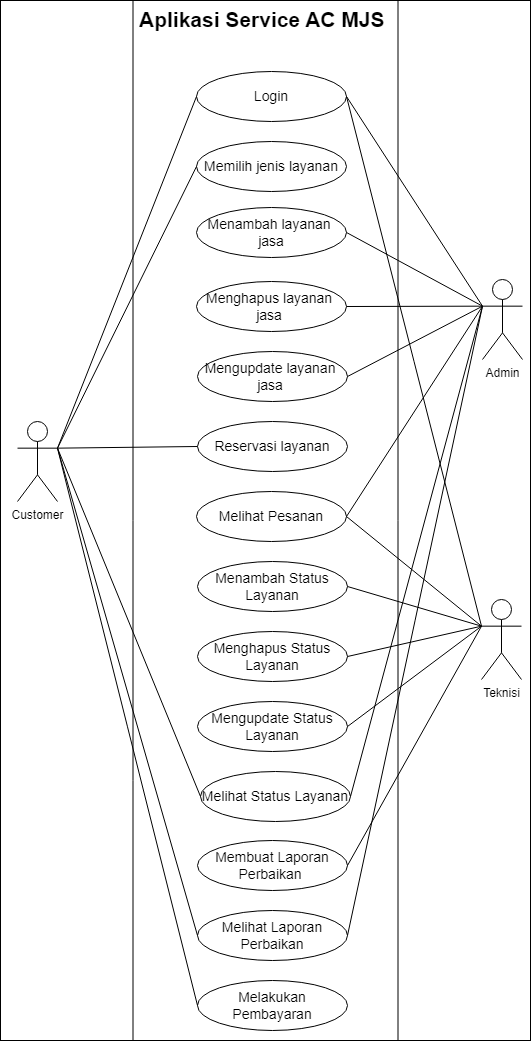

The diagram above was exported from draw.io. Its source (the exported page's mxGraphModel, read from the mxfile embedded in the PNG):
<mxGraphModel dx="1985" dy="1115" grid="1" gridSize="10" guides="1" tooltips="1" connect="1" arrows="1" fold="1" page="1" pageScale="1" pageWidth="850" pageHeight="1100" math="0" shadow="0">
  <root>
    <mxCell id="0" />
    <mxCell id="1" parent="0" />
    <mxCell id="4RsmYeaEt7fcZmqbKgLc-2" value="" style="rounded=0;whiteSpace=wrap;html=1;" vertex="1" parent="1">
      <mxGeometry x="123" y="36" width="530" height="1040" as="geometry" />
    </mxCell>
    <mxCell id="t2-0LqyIqDqT1fpeqvUD-2" value="&lt;span style=&quot;font-size: 14px;&quot;&gt;Memilih jenis layanan&lt;/span&gt;" style="ellipse;whiteSpace=wrap;html=1;" parent="1" vertex="1">
      <mxGeometry x="319" y="177" width="150" height="50" as="geometry" />
    </mxCell>
    <mxCell id="t2-0LqyIqDqT1fpeqvUD-3" value="&lt;span style=&quot;font-size: 14px;&quot;&gt;Reservasi layanan&lt;/span&gt;" style="ellipse;whiteSpace=wrap;html=1;" parent="1" vertex="1">
      <mxGeometry x="320" y="457" width="150" height="50" as="geometry" />
    </mxCell>
    <mxCell id="t2-0LqyIqDqT1fpeqvUD-5" value="&lt;span style=&quot;font-size: 14px;&quot;&gt;Melihat Pesanan&lt;/span&gt;" style="ellipse;whiteSpace=wrap;html=1;" parent="1" vertex="1">
      <mxGeometry x="319" y="527" width="150" height="50" as="geometry" />
    </mxCell>
    <mxCell id="t2-0LqyIqDqT1fpeqvUD-6" value="&lt;span style=&quot;font-size: 14px;&quot;&gt;Menambah Status Layanan&lt;/span&gt;" style="ellipse;whiteSpace=wrap;html=1;" parent="1" vertex="1">
      <mxGeometry x="320" y="597" width="150" height="50" as="geometry" />
    </mxCell>
    <mxCell id="t2-0LqyIqDqT1fpeqvUD-7" value="&lt;span style=&quot;font-size: 14px;&quot;&gt;Menghapus Status Layanan&lt;/span&gt;" style="ellipse;whiteSpace=wrap;html=1;" parent="1" vertex="1">
      <mxGeometry x="320" y="667" width="150" height="50" as="geometry" />
    </mxCell>
    <mxCell id="t2-0LqyIqDqT1fpeqvUD-9" value="&lt;span style=&quot;font-size: 14px;&quot;&gt;Mengupdate Status Layanan&lt;/span&gt;" style="ellipse;whiteSpace=wrap;html=1;" parent="1" vertex="1">
      <mxGeometry x="320" y="737" width="150" height="50" as="geometry" />
    </mxCell>
    <mxCell id="t2-0LqyIqDqT1fpeqvUD-12" value="&lt;span style=&quot;font-size: 14px;&quot;&gt;Menambah layanan&amp;nbsp; jasa&lt;/span&gt;" style="ellipse;whiteSpace=wrap;html=1;" parent="1" vertex="1">
      <mxGeometry x="319" y="243" width="150" height="50" as="geometry" />
    </mxCell>
    <mxCell id="t2-0LqyIqDqT1fpeqvUD-13" value="&lt;span style=&quot;font-size: 14px;&quot;&gt;Menghapus&amp;nbsp;&lt;/span&gt;&lt;span style=&quot;font-size: 14px;&quot;&gt;layanan&amp;nbsp; jasa&lt;/span&gt;&lt;span style=&quot;font-size: 14px;&quot;&gt;&amp;nbsp;&lt;/span&gt;" style="ellipse;whiteSpace=wrap;html=1;" parent="1" vertex="1">
      <mxGeometry x="319" y="317" width="150" height="50" as="geometry" />
    </mxCell>
    <mxCell id="t2-0LqyIqDqT1fpeqvUD-14" value="&lt;span style=&quot;font-size: 14px;&quot;&gt;Mengupdate&amp;nbsp;&lt;/span&gt;&lt;span style=&quot;font-size: 14px;&quot;&gt;layanan&amp;nbsp; jasa&lt;/span&gt;&lt;span style=&quot;font-size: 14px;&quot;&gt;&amp;nbsp;&lt;/span&gt;" style="ellipse;whiteSpace=wrap;html=1;" parent="1" vertex="1">
      <mxGeometry x="320" y="387" width="150" height="50" as="geometry" />
    </mxCell>
    <mxCell id="t2-0LqyIqDqT1fpeqvUD-15" value="&lt;span style=&quot;font-size: 14px;&quot;&gt;Membuat Laporan Perbaikan&amp;nbsp;&lt;/span&gt;" style="ellipse;whiteSpace=wrap;html=1;" parent="1" vertex="1">
      <mxGeometry x="320" y="876" width="150" height="50" as="geometry" />
    </mxCell>
    <mxCell id="t2-0LqyIqDqT1fpeqvUD-16" value="&lt;span style=&quot;font-size: 14px;&quot;&gt;Melihat Laporan Perbaikan&lt;/span&gt;" style="ellipse;whiteSpace=wrap;html=1;" parent="1" vertex="1">
      <mxGeometry x="320" y="946" width="150" height="50" as="geometry" />
    </mxCell>
    <mxCell id="T3ChwThtOkmjNv9HJDQP-1" value="&lt;span style=&quot;font-size: 14px;&quot;&gt;Login&lt;/span&gt;" style="ellipse;whiteSpace=wrap;html=1;" parent="1" vertex="1">
      <mxGeometry x="319" y="107" width="150" height="50" as="geometry" />
    </mxCell>
    <mxCell id="yNDW7Or8Dopm9GDACriq-3" value="&lt;h1 style=&quot;margin-top: 0px; font-size: 21px;&quot;&gt;Aplikasi Service AC MJS&amp;nbsp;&lt;/h1&gt;" style="text;html=1;whiteSpace=wrap;overflow=hidden;rounded=0;fontSize=21;" parent="1" vertex="1">
      <mxGeometry x="260" y="36" width="300" height="40" as="geometry" />
    </mxCell>
    <mxCell id="yNDW7Or8Dopm9GDACriq-6" value="&lt;span style=&quot;font-size: 14px;&quot;&gt;Melakukan Pembayaran&lt;/span&gt;" style="ellipse;whiteSpace=wrap;html=1;" parent="1" vertex="1">
      <mxGeometry x="320" y="1016" width="150" height="50" as="geometry" />
    </mxCell>
    <mxCell id="yNDW7Or8Dopm9GDACriq-8" value="Customer" style="shape=umlActor;verticalLabelPosition=bottom;verticalAlign=top;html=1;outlineConnect=0;" parent="1" vertex="1">
      <mxGeometry x="140" y="457" width="40" height="80" as="geometry" />
    </mxCell>
    <mxCell id="yNDW7Or8Dopm9GDACriq-9" value="Admin" style="shape=umlActor;verticalLabelPosition=bottom;verticalAlign=top;html=1;outlineConnect=0;" parent="1" vertex="1">
      <mxGeometry x="605" y="315" width="40" height="80" as="geometry" />
    </mxCell>
    <mxCell id="yNDW7Or8Dopm9GDACriq-10" value="Teknisi" style="shape=umlActor;verticalLabelPosition=bottom;verticalAlign=top;html=1;outlineConnect=0;" parent="1" vertex="1">
      <mxGeometry x="604" y="635" width="40" height="80" as="geometry" />
    </mxCell>
    <mxCell id="yNDW7Or8Dopm9GDACriq-13" value="" style="endArrow=none;html=1;rounded=0;entryX=0;entryY=0.5;entryDx=0;entryDy=0;exitX=1;exitY=0.3333333333333333;exitDx=0;exitDy=0;exitPerimeter=0;" parent="1" source="yNDW7Or8Dopm9GDACriq-8" target="T3ChwThtOkmjNv9HJDQP-1" edge="1">
      <mxGeometry width="50" height="50" relative="1" as="geometry">
        <mxPoint x="114" y="487" as="sourcePoint" />
        <mxPoint x="314" y="257" as="targetPoint" />
      </mxGeometry>
    </mxCell>
    <mxCell id="yNDW7Or8Dopm9GDACriq-14" value="" style="endArrow=none;html=1;rounded=0;entryX=0;entryY=0.5;entryDx=0;entryDy=0;exitX=1;exitY=0.3333333333333333;exitDx=0;exitDy=0;exitPerimeter=0;" parent="1" source="yNDW7Or8Dopm9GDACriq-8" target="t2-0LqyIqDqT1fpeqvUD-2" edge="1">
      <mxGeometry width="50" height="50" relative="1" as="geometry">
        <mxPoint x="124" y="480" as="sourcePoint" />
        <mxPoint x="329" y="142" as="targetPoint" />
      </mxGeometry>
    </mxCell>
    <mxCell id="yNDW7Or8Dopm9GDACriq-15" value="" style="endArrow=none;html=1;rounded=0;exitX=1;exitY=0.3333333333333333;exitDx=0;exitDy=0;exitPerimeter=0;" parent="1" source="yNDW7Or8Dopm9GDACriq-8" target="t2-0LqyIqDqT1fpeqvUD-3" edge="1">
      <mxGeometry width="50" height="50" relative="1" as="geometry">
        <mxPoint x="124" y="500" as="sourcePoint" />
        <mxPoint x="329" y="212" as="targetPoint" />
      </mxGeometry>
    </mxCell>
    <mxCell id="yNDW7Or8Dopm9GDACriq-16" value="&lt;span style=&quot;font-size: 14px;&quot;&gt;Melihat Status Layanan&lt;/span&gt;" style="ellipse;whiteSpace=wrap;html=1;" parent="1" vertex="1">
      <mxGeometry x="323" y="807" width="150" height="50" as="geometry" />
    </mxCell>
    <mxCell id="yNDW7Or8Dopm9GDACriq-17" value="" style="endArrow=none;html=1;rounded=0;exitX=1;exitY=0.3333333333333333;exitDx=0;exitDy=0;exitPerimeter=0;entryX=0;entryY=0.5;entryDx=0;entryDy=0;" parent="1" source="yNDW7Or8Dopm9GDACriq-8" target="yNDW7Or8Dopm9GDACriq-16" edge="1">
      <mxGeometry width="50" height="50" relative="1" as="geometry">
        <mxPoint x="124" y="500" as="sourcePoint" />
        <mxPoint x="330" y="494" as="targetPoint" />
      </mxGeometry>
    </mxCell>
    <mxCell id="yNDW7Or8Dopm9GDACriq-18" value="" style="endArrow=none;html=1;rounded=0;exitX=1;exitY=0.3333333333333333;exitDx=0;exitDy=0;exitPerimeter=0;entryX=0;entryY=0.5;entryDx=0;entryDy=0;" parent="1" source="yNDW7Or8Dopm9GDACriq-8" target="t2-0LqyIqDqT1fpeqvUD-16" edge="1">
      <mxGeometry width="50" height="50" relative="1" as="geometry">
        <mxPoint x="124" y="500" as="sourcePoint" />
        <mxPoint x="333" y="842" as="targetPoint" />
      </mxGeometry>
    </mxCell>
    <mxCell id="yNDW7Or8Dopm9GDACriq-19" value="" style="endArrow=none;html=1;rounded=0;exitX=1;exitY=0.3333333333333333;exitDx=0;exitDy=0;exitPerimeter=0;entryX=0;entryY=0.5;entryDx=0;entryDy=0;" parent="1" source="yNDW7Or8Dopm9GDACriq-8" target="yNDW7Or8Dopm9GDACriq-6" edge="1">
      <mxGeometry width="50" height="50" relative="1" as="geometry">
        <mxPoint x="124" y="500" as="sourcePoint" />
        <mxPoint x="330" y="981" as="targetPoint" />
      </mxGeometry>
    </mxCell>
    <mxCell id="yNDW7Or8Dopm9GDACriq-22" value="" style="endArrow=none;html=1;rounded=0;entryX=1;entryY=0.5;entryDx=0;entryDy=0;exitX=0;exitY=0.3333333333333333;exitDx=0;exitDy=0;exitPerimeter=0;" parent="1" source="yNDW7Or8Dopm9GDACriq-9" target="T3ChwThtOkmjNv9HJDQP-1" edge="1">
      <mxGeometry width="50" height="50" relative="1" as="geometry">
        <mxPoint x="474" y="377" as="sourcePoint" />
        <mxPoint x="524" y="327" as="targetPoint" />
      </mxGeometry>
    </mxCell>
    <mxCell id="yNDW7Or8Dopm9GDACriq-23" value="" style="endArrow=none;html=1;rounded=0;entryX=1;entryY=0.5;entryDx=0;entryDy=0;exitX=0;exitY=0.3333333333333333;exitDx=0;exitDy=0;exitPerimeter=0;" parent="1" source="yNDW7Or8Dopm9GDACriq-9" target="t2-0LqyIqDqT1fpeqvUD-12" edge="1">
      <mxGeometry width="50" height="50" relative="1" as="geometry">
        <mxPoint x="694" y="337" as="sourcePoint" />
        <mxPoint x="479" y="142" as="targetPoint" />
      </mxGeometry>
    </mxCell>
    <mxCell id="yNDW7Or8Dopm9GDACriq-24" value="" style="endArrow=none;html=1;rounded=0;entryX=1;entryY=0.5;entryDx=0;entryDy=0;exitX=0;exitY=0.3333333333333333;exitDx=0;exitDy=0;exitPerimeter=0;" parent="1" source="yNDW7Or8Dopm9GDACriq-9" target="t2-0LqyIqDqT1fpeqvUD-13" edge="1">
      <mxGeometry width="50" height="50" relative="1" as="geometry">
        <mxPoint x="704" y="350" as="sourcePoint" />
        <mxPoint x="479" y="278" as="targetPoint" />
      </mxGeometry>
    </mxCell>
    <mxCell id="yNDW7Or8Dopm9GDACriq-25" value="" style="endArrow=none;html=1;rounded=0;entryX=1;entryY=0.5;entryDx=0;entryDy=0;exitX=0;exitY=0.3333333333333333;exitDx=0;exitDy=0;exitPerimeter=0;" parent="1" source="yNDW7Or8Dopm9GDACriq-9" target="t2-0LqyIqDqT1fpeqvUD-14" edge="1">
      <mxGeometry width="50" height="50" relative="1" as="geometry">
        <mxPoint x="704" y="350" as="sourcePoint" />
        <mxPoint x="479" y="352" as="targetPoint" />
      </mxGeometry>
    </mxCell>
    <mxCell id="yNDW7Or8Dopm9GDACriq-26" value="" style="endArrow=none;html=1;rounded=0;entryX=1;entryY=0.5;entryDx=0;entryDy=0;exitX=0;exitY=0.3333333333333333;exitDx=0;exitDy=0;exitPerimeter=0;" parent="1" source="yNDW7Or8Dopm9GDACriq-9" target="t2-0LqyIqDqT1fpeqvUD-5" edge="1">
      <mxGeometry width="50" height="50" relative="1" as="geometry">
        <mxPoint x="704" y="350" as="sourcePoint" />
        <mxPoint x="480" y="422" as="targetPoint" />
      </mxGeometry>
    </mxCell>
    <mxCell id="yNDW7Or8Dopm9GDACriq-27" value="" style="endArrow=none;html=1;rounded=0;entryX=1;entryY=0.5;entryDx=0;entryDy=0;exitX=0;exitY=0.3333333333333333;exitDx=0;exitDy=0;exitPerimeter=0;" parent="1" source="yNDW7Or8Dopm9GDACriq-9" target="yNDW7Or8Dopm9GDACriq-16" edge="1">
      <mxGeometry width="50" height="50" relative="1" as="geometry">
        <mxPoint x="704" y="350" as="sourcePoint" />
        <mxPoint x="479" y="562" as="targetPoint" />
      </mxGeometry>
    </mxCell>
    <mxCell id="yNDW7Or8Dopm9GDACriq-28" value="" style="endArrow=none;html=1;rounded=0;entryX=1;entryY=0.5;entryDx=0;entryDy=0;exitX=0;exitY=0.3333333333333333;exitDx=0;exitDy=0;exitPerimeter=0;" parent="1" source="yNDW7Or8Dopm9GDACriq-9" target="t2-0LqyIqDqT1fpeqvUD-16" edge="1">
      <mxGeometry width="50" height="50" relative="1" as="geometry">
        <mxPoint x="640" y="326" as="sourcePoint" />
        <mxPoint x="483" y="842" as="targetPoint" />
      </mxGeometry>
    </mxCell>
    <mxCell id="yNDW7Or8Dopm9GDACriq-29" value="" style="endArrow=none;html=1;rounded=0;entryX=1;entryY=0.5;entryDx=0;entryDy=0;exitX=0;exitY=0.3333333333333333;exitDx=0;exitDy=0;exitPerimeter=0;" parent="1" source="yNDW7Or8Dopm9GDACriq-10" target="t2-0LqyIqDqT1fpeqvUD-5" edge="1">
      <mxGeometry width="50" height="50" relative="1" as="geometry">
        <mxPoint x="704" y="350" as="sourcePoint" />
        <mxPoint x="479" y="562" as="targetPoint" />
      </mxGeometry>
    </mxCell>
    <mxCell id="yNDW7Or8Dopm9GDACriq-30" value="" style="endArrow=none;html=1;rounded=0;entryX=1;entryY=0.5;entryDx=0;entryDy=0;exitX=0;exitY=0.3333333333333333;exitDx=0;exitDy=0;exitPerimeter=0;" parent="1" source="yNDW7Or8Dopm9GDACriq-10" target="t2-0LqyIqDqT1fpeqvUD-6" edge="1">
      <mxGeometry width="50" height="50" relative="1" as="geometry">
        <mxPoint x="704" y="664" as="sourcePoint" />
        <mxPoint x="479" y="562" as="targetPoint" />
      </mxGeometry>
    </mxCell>
    <mxCell id="yNDW7Or8Dopm9GDACriq-31" value="" style="endArrow=none;html=1;rounded=0;entryX=1;entryY=0.5;entryDx=0;entryDy=0;exitX=0;exitY=0.3333333333333333;exitDx=0;exitDy=0;exitPerimeter=0;" parent="1" source="yNDW7Or8Dopm9GDACriq-10" target="t2-0LqyIqDqT1fpeqvUD-7" edge="1">
      <mxGeometry width="50" height="50" relative="1" as="geometry">
        <mxPoint x="704" y="664" as="sourcePoint" />
        <mxPoint x="480" y="632" as="targetPoint" />
      </mxGeometry>
    </mxCell>
    <mxCell id="yNDW7Or8Dopm9GDACriq-32" value="" style="endArrow=none;html=1;rounded=0;entryX=1;entryY=0.5;entryDx=0;entryDy=0;exitX=0;exitY=0.3333333333333333;exitDx=0;exitDy=0;exitPerimeter=0;" parent="1" source="yNDW7Or8Dopm9GDACriq-10" target="t2-0LqyIqDqT1fpeqvUD-9" edge="1">
      <mxGeometry width="50" height="50" relative="1" as="geometry">
        <mxPoint x="704" y="664" as="sourcePoint" />
        <mxPoint x="480" y="702" as="targetPoint" />
      </mxGeometry>
    </mxCell>
    <mxCell id="yNDW7Or8Dopm9GDACriq-33" value="" style="endArrow=none;html=1;rounded=0;entryX=1;entryY=0.5;entryDx=0;entryDy=0;exitX=0;exitY=0.3333333333333333;exitDx=0;exitDy=0;exitPerimeter=0;" parent="1" source="yNDW7Or8Dopm9GDACriq-10" target="t2-0LqyIqDqT1fpeqvUD-15" edge="1">
      <mxGeometry width="50" height="50" relative="1" as="geometry">
        <mxPoint x="704" y="664" as="sourcePoint" />
        <mxPoint x="480" y="772" as="targetPoint" />
      </mxGeometry>
    </mxCell>
    <mxCell id="yNDW7Or8Dopm9GDACriq-37" value="" style="endArrow=none;html=1;rounded=0;entryX=1;entryY=0.5;entryDx=0;entryDy=0;exitX=0;exitY=0.3333333333333333;exitDx=0;exitDy=0;exitPerimeter=0;" parent="1" source="yNDW7Or8Dopm9GDACriq-10" target="T3ChwThtOkmjNv9HJDQP-1" edge="1">
      <mxGeometry width="50" height="50" relative="1" as="geometry">
        <mxPoint x="734" y="684" as="sourcePoint" />
        <mxPoint x="479" y="562" as="targetPoint" />
      </mxGeometry>
    </mxCell>
    <mxCell id="4RsmYeaEt7fcZmqbKgLc-3" value="" style="endArrow=none;html=1;rounded=0;entryX=0.25;entryY=0;entryDx=0;entryDy=0;exitX=0.25;exitY=1;exitDx=0;exitDy=0;" edge="1" parent="1" source="4RsmYeaEt7fcZmqbKgLc-2" target="4RsmYeaEt7fcZmqbKgLc-2">
      <mxGeometry width="50" height="50" relative="1" as="geometry">
        <mxPoint x="330" y="210" as="sourcePoint" />
        <mxPoint x="380" y="160" as="targetPoint" />
      </mxGeometry>
    </mxCell>
    <mxCell id="4RsmYeaEt7fcZmqbKgLc-4" value="" style="endArrow=none;html=1;rounded=0;entryX=0.75;entryY=0;entryDx=0;entryDy=0;exitX=0.75;exitY=1;exitDx=0;exitDy=0;" edge="1" parent="1" source="4RsmYeaEt7fcZmqbKgLc-2" target="4RsmYeaEt7fcZmqbKgLc-2">
      <mxGeometry width="50" height="50" relative="1" as="geometry">
        <mxPoint x="266" y="1086" as="sourcePoint" />
        <mxPoint x="264" y="48" as="targetPoint" />
      </mxGeometry>
    </mxCell>
  </root>
</mxGraphModel>